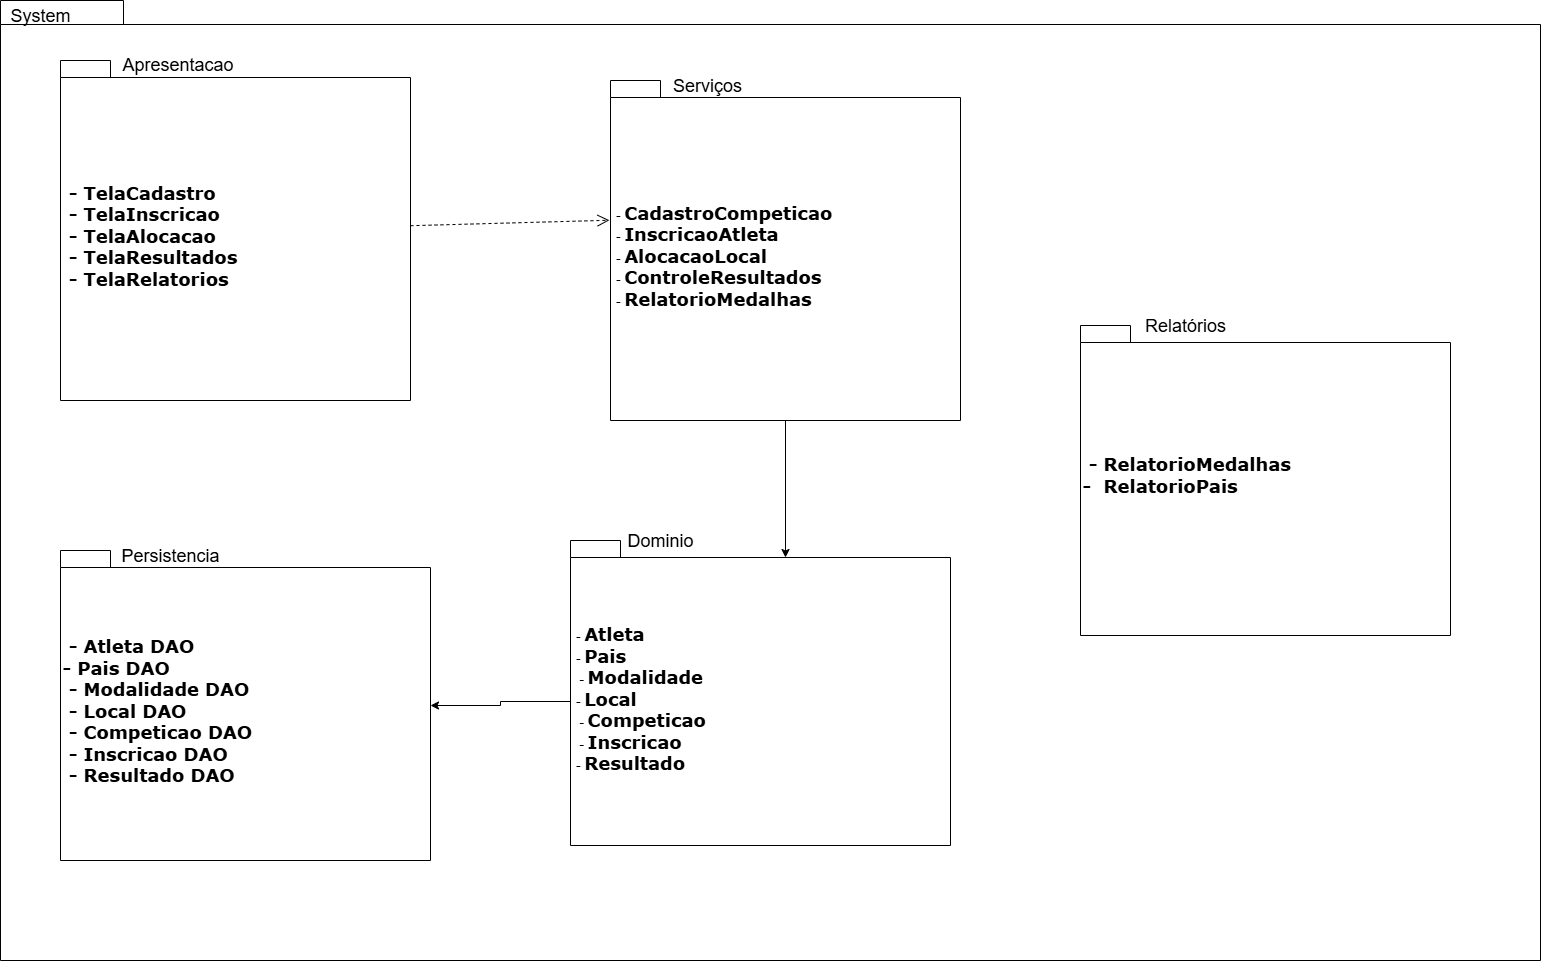

The diagram above was exported from draw.io. Its source (the exported page's mxGraphModel, read from the mxfile embedded in the PNG):
<mxGraphModel dx="2673" dy="1108" grid="1" gridSize="10" guides="1" tooltips="1" connect="1" arrows="1" fold="1" page="1" pageScale="1" pageWidth="827" pageHeight="1169" background="none" math="0" shadow="0">
  <root>
    <mxCell id="0" />
    <mxCell id="1" parent="0" />
    <mxCell id="6e0c8c40b5770093-33" value="" style="shape=folder;fontStyle=1;spacingTop=10;tabWidth=123;tabHeight=24;tabPosition=left;html=1;rounded=0;shadow=0;comic=0;labelBackgroundColor=none;strokeColor=#000000;strokeWidth=1;fillColor=#ffffff;fontFamily=Verdana;fontSize=10;fontColor=#000000;align=center;" parent="1" vertex="1">
      <mxGeometry x="150" y="150" width="1540" height="960" as="geometry" />
    </mxCell>
    <mxCell id="6e0c8c40b5770093-65" style="edgeStyle=none;rounded=0;html=1;dashed=1;labelBackgroundColor=none;startFill=0;endArrow=open;endFill=0;endSize=10;fontFamily=Verdana;fontSize=10;entryX=-0.003;entryY=0.411;entryPerimeter=0;" parent="1" source="6e0c8c40b5770093-42" target="6e0c8c40b5770093-45" edge="1">
      <mxGeometry relative="1" as="geometry" />
    </mxCell>
    <mxCell id="6e0c8c40b5770093-42" value="&lt;div&gt;&lt;font style=&quot;font-size: 18px;&quot;&gt;&amp;nbsp;- TelaCadastro&amp;nbsp; &amp;nbsp; &amp;nbsp;&amp;nbsp;&lt;/font&gt;&lt;/div&gt;&lt;div&gt;&lt;font style=&quot;font-size: 18px;&quot;&gt;&amp;nbsp;- TelaInscricao&amp;nbsp; &amp;nbsp; &amp;nbsp;&lt;/font&gt;&lt;/div&gt;&lt;div&gt;&lt;font style=&quot;font-size: 18px;&quot;&gt;&amp;nbsp;- TelaAlocacao&amp;nbsp; &amp;nbsp; &amp;nbsp;&amp;nbsp;&lt;/font&gt;&lt;/div&gt;&lt;div&gt;&lt;font style=&quot;font-size: 18px;&quot;&gt;&amp;nbsp;- TelaResultados&amp;nbsp; &amp;nbsp;&amp;nbsp;&lt;/font&gt;&lt;/div&gt;&lt;div&gt;&lt;font style=&quot;font-size: 18px;&quot;&gt;&amp;nbsp;- TelaRelatorios&amp;nbsp;&amp;nbsp;&lt;/font&gt;&lt;/div&gt;" style="shape=folder;fontStyle=1;spacingTop=10;tabWidth=50;tabHeight=17;tabPosition=left;html=1;rounded=0;shadow=0;comic=0;labelBackgroundColor=none;strokeColor=#000000;strokeWidth=1;fillColor=#ffffff;fontFamily=Verdana;fontSize=10;fontColor=#000000;align=left;" parent="1" vertex="1">
      <mxGeometry x="210" y="210" width="350" height="340" as="geometry" />
    </mxCell>
    <mxCell id="6e0c8c40b5770093-43" value="&lt;div&gt;&lt;font style=&quot;font-size: 18px;&quot;&gt;&amp;nbsp;- Atleta DAO&amp;nbsp; &amp;nbsp; &amp;nbsp; &amp;nbsp; &amp;nbsp;&amp;nbsp;&lt;/font&gt;&lt;/div&gt;&lt;div&gt;&lt;span style=&quot;font-size: 18px; background-color: transparent; color: light-dark(rgb(0, 0, 0), rgb(237, 237, 237));&quot;&gt;- Pais DAO&amp;nbsp; &amp;nbsp; &amp;nbsp; &amp;nbsp;&amp;nbsp;&lt;/span&gt;&lt;/div&gt;&lt;div&gt;&lt;font style=&quot;font-size: 18px;&quot;&gt;&amp;nbsp;- Modalidade DAO&amp;nbsp; &amp;nbsp; &amp;nbsp; &amp;nbsp;&amp;nbsp;&lt;/font&gt;&lt;/div&gt;&lt;div&gt;&lt;font style=&quot;font-size: 18px;&quot;&gt;&amp;nbsp;- Local DAO&amp;nbsp; &amp;nbsp; &amp;nbsp;&lt;/font&gt;&lt;/div&gt;&lt;div&gt;&lt;font style=&quot;font-size: 18px;&quot;&gt;&amp;nbsp;- Competicao DAO&amp;nbsp; &amp;nbsp; &amp;nbsp; &amp;nbsp;&amp;nbsp;&lt;/font&gt;&lt;/div&gt;&lt;div&gt;&lt;font style=&quot;font-size: 18px;&quot;&gt;&amp;nbsp;- Inscricao DAO&amp;nbsp; &amp;nbsp;&amp;nbsp;&lt;/font&gt;&lt;/div&gt;&lt;div&gt;&lt;font style=&quot;font-size: 18px;&quot;&gt;&amp;nbsp;- Resultado DAO&amp;nbsp;&lt;/font&gt;&lt;/div&gt;" style="shape=folder;fontStyle=1;spacingTop=10;tabWidth=50;tabHeight=17;tabPosition=left;html=1;rounded=0;shadow=0;comic=0;labelBackgroundColor=none;strokeColor=#000000;strokeWidth=1;fillColor=#ffffff;fontFamily=Verdana;fontSize=10;fontColor=#000000;align=left;" parent="1" vertex="1">
      <mxGeometry x="210" y="700" width="370" height="310" as="geometry" />
    </mxCell>
    <mxCell id="EKGgX9b1Em8gmcmegUpn-9" style="edgeStyle=orthogonalEdgeStyle;rounded=0;orthogonalLoop=1;jettySize=auto;html=1;exitX=0;exitY=0;exitDx=0;exitDy=161;exitPerimeter=0;" edge="1" parent="1" source="6e0c8c40b5770093-44" target="6e0c8c40b5770093-43">
      <mxGeometry relative="1" as="geometry" />
    </mxCell>
    <mxCell id="6e0c8c40b5770093-44" value="&lt;div&gt;&amp;nbsp;-&amp;nbsp;&lt;font style=&quot;font-size: 18px;&quot;&gt;Atleta&amp;nbsp; &amp;nbsp; &amp;nbsp; &amp;nbsp; &amp;nbsp; &amp;nbsp;&amp;nbsp;&lt;/font&gt;&lt;/div&gt;&lt;div&gt;&lt;span style=&quot;background-color: transparent; color: light-dark(rgb(0, 0, 0), rgb(237, 237, 237));&quot;&gt;&amp;nbsp;- &lt;/span&gt;&lt;font style=&quot;background-color: transparent; color: light-dark(rgb(0, 0, 0), rgb(237, 237, 237)); font-size: 18px;&quot;&gt;Pais&amp;nbsp; &amp;nbsp; &amp;nbsp; &amp;nbsp; &amp;nbsp; &amp;nbsp; &amp;nbsp;&amp;nbsp;&lt;/font&gt;&lt;/div&gt;&lt;div&gt;&amp;nbsp; - &lt;font style=&quot;font-size: 18px;&quot;&gt;Modalidade&amp;nbsp; &amp;nbsp; &amp;nbsp; &amp;nbsp;&amp;nbsp;&lt;/font&gt;&lt;/div&gt;&lt;div&gt;&amp;nbsp;- &lt;font style=&quot;font-size: 18px;&quot;&gt;Local&amp;nbsp; &amp;nbsp; &amp;nbsp; &amp;nbsp; &amp;nbsp; &amp;nbsp; &amp;nbsp;&lt;/font&gt;&lt;/div&gt;&lt;div&gt;&amp;nbsp; - &lt;font style=&quot;font-size: 18px;&quot;&gt;Competicao&amp;nbsp; &amp;nbsp; &amp;nbsp; &amp;nbsp;&amp;nbsp;&lt;/font&gt;&lt;/div&gt;&lt;div&gt;&amp;nbsp; - &lt;font style=&quot;font-size: 18px;&quot;&gt;Inscricao&amp;nbsp; &amp;nbsp; &amp;nbsp; &amp;nbsp; &amp;nbsp;&lt;/font&gt;&lt;/div&gt;&lt;div&gt;&lt;span style=&quot;background-color: transparent; color: light-dark(rgb(0, 0, 0), rgb(237, 237, 237));&quot;&gt;&amp;nbsp;- &lt;/span&gt;&lt;font style=&quot;background-color: transparent; color: light-dark(rgb(0, 0, 0), rgb(237, 237, 237)); font-size: 18px;&quot;&gt;Resultado&amp;nbsp; &amp;nbsp;&amp;nbsp;&lt;/font&gt;&lt;/div&gt;" style="shape=folder;fontStyle=1;spacingTop=10;tabWidth=50;tabHeight=17;tabPosition=left;html=1;rounded=0;shadow=0;comic=0;labelBackgroundColor=none;strokeColor=#000000;strokeWidth=1;fillColor=#ffffff;fontFamily=Verdana;fontSize=10;fontColor=#000000;align=left;" parent="1" vertex="1">
      <mxGeometry x="720" y="690" width="380" height="305" as="geometry" />
    </mxCell>
    <mxCell id="6e0c8c40b5770093-45" value="&lt;div&gt;&amp;nbsp;- &lt;font style=&quot;font-size: 18px;&quot;&gt;CadastroCompeticao&lt;/font&gt;&lt;/div&gt;&lt;div&gt;&amp;nbsp;- &lt;font style=&quot;font-size: 18px;&quot;&gt;InscricaoAtleta&amp;nbsp; &amp;nbsp;&lt;/font&gt;&lt;/div&gt;&lt;div&gt;&amp;nbsp;- &lt;font style=&quot;font-size: 18px;&quot;&gt;AlocacaoLocal&amp;nbsp; &amp;nbsp; &amp;nbsp;&lt;/font&gt;&lt;/div&gt;&lt;div&gt;&amp;nbsp;- &lt;font style=&quot;font-size: 18px;&quot;&gt;ControleResultados&lt;/font&gt;&lt;/div&gt;&lt;div&gt;&amp;nbsp;- &lt;font style=&quot;font-size: 18px;&quot;&gt;RelatorioMedalhas&amp;nbsp;&lt;/font&gt;&lt;/div&gt;" style="shape=folder;fontStyle=1;spacingTop=10;tabWidth=50;tabHeight=17;tabPosition=left;html=1;rounded=0;shadow=0;comic=0;labelBackgroundColor=none;strokeColor=#000000;strokeWidth=1;fillColor=#ffffff;fontFamily=Verdana;fontSize=10;fontColor=#000000;align=left;" parent="1" vertex="1">
      <mxGeometry x="760" y="230" width="350" height="340" as="geometry" />
    </mxCell>
    <mxCell id="EKGgX9b1Em8gmcmegUpn-3" value="&lt;font style=&quot;font-size: 18px;&quot;&gt;System&lt;/font&gt;" style="text;html=1;align=center;verticalAlign=middle;whiteSpace=wrap;rounded=0;" vertex="1" parent="1">
      <mxGeometry x="160" y="150" width="60" height="30" as="geometry" />
    </mxCell>
    <mxCell id="EKGgX9b1Em8gmcmegUpn-4" value="&lt;font style=&quot;font-size: 18px;&quot;&gt;Apresentacao&amp;nbsp; &amp;nbsp; &amp;nbsp;&lt;/font&gt;" style="text;html=1;align=center;verticalAlign=middle;whiteSpace=wrap;rounded=0;" vertex="1" parent="1">
      <mxGeometry x="300" y="210" width="60" height="30" as="geometry" />
    </mxCell>
    <mxCell id="EKGgX9b1Em8gmcmegUpn-6" value="&lt;font style=&quot;font-size: 18px;&quot;&gt;Serviços&lt;/font&gt;" style="text;html=1;align=center;verticalAlign=middle;whiteSpace=wrap;rounded=0;" vertex="1" parent="1">
      <mxGeometry x="827" y="220" width="60" height="30" as="geometry" />
    </mxCell>
    <mxCell id="EKGgX9b1Em8gmcmegUpn-8" style="edgeStyle=orthogonalEdgeStyle;rounded=0;orthogonalLoop=1;jettySize=auto;html=1;exitX=0.5;exitY=1;exitDx=0;exitDy=0;exitPerimeter=0;entryX=0;entryY=0;entryDx=215;entryDy=17;entryPerimeter=0;" edge="1" parent="1" source="6e0c8c40b5770093-45" target="6e0c8c40b5770093-44">
      <mxGeometry relative="1" as="geometry" />
    </mxCell>
    <mxCell id="EKGgX9b1Em8gmcmegUpn-10" value="&lt;font style=&quot;font-size: 18px;&quot;&gt;Dominio&lt;/font&gt;" style="text;html=1;align=center;verticalAlign=middle;whiteSpace=wrap;rounded=0;" vertex="1" parent="1">
      <mxGeometry x="780" y="675" width="60" height="30" as="geometry" />
    </mxCell>
    <mxCell id="EKGgX9b1Em8gmcmegUpn-11" value="&lt;font style=&quot;font-size: 18px;&quot;&gt;Persistencia&lt;/font&gt;" style="text;html=1;align=center;verticalAlign=middle;whiteSpace=wrap;rounded=0;" vertex="1" parent="1">
      <mxGeometry x="290" y="690" width="60" height="30" as="geometry" />
    </mxCell>
    <mxCell id="EKGgX9b1Em8gmcmegUpn-12" value="&lt;div&gt;&lt;font style=&quot;font-size: 18px;&quot;&gt;&amp;nbsp;- RelatorioMedalhas&amp;nbsp; &amp;nbsp; &amp;nbsp; &amp;nbsp; &amp;nbsp;&lt;/font&gt;&lt;/div&gt;&lt;div&gt;&lt;span style=&quot;font-size: 18px; background-color: transparent; color: light-dark(rgb(0, 0, 0), rgb(237, 237, 237));&quot;&gt;-&amp;nbsp; RelatorioPais&amp;nbsp; &amp;nbsp; &amp;nbsp;&amp;nbsp;&lt;/span&gt;&lt;/div&gt;&lt;div&gt;&lt;span style=&quot;font-size: 18px; background-color: transparent; color: light-dark(rgb(0, 0, 0), rgb(237, 237, 237));&quot;&gt;&amp;nbsp;&lt;/span&gt;&lt;/div&gt;" style="shape=folder;fontStyle=1;spacingTop=10;tabWidth=50;tabHeight=17;tabPosition=left;html=1;rounded=0;shadow=0;comic=0;labelBackgroundColor=none;strokeColor=#000000;strokeWidth=1;fillColor=#ffffff;fontFamily=Verdana;fontSize=10;fontColor=#000000;align=left;" vertex="1" parent="1">
      <mxGeometry x="1230" y="475" width="370" height="310" as="geometry" />
    </mxCell>
    <mxCell id="EKGgX9b1Em8gmcmegUpn-15" value="&lt;font style=&quot;font-size: 18px;&quot;&gt;Relatórios&lt;/font&gt;" style="text;html=1;align=center;verticalAlign=middle;whiteSpace=wrap;rounded=0;" vertex="1" parent="1">
      <mxGeometry x="1270" y="460" width="130" height="30" as="geometry" />
    </mxCell>
  </root>
</mxGraphModel>